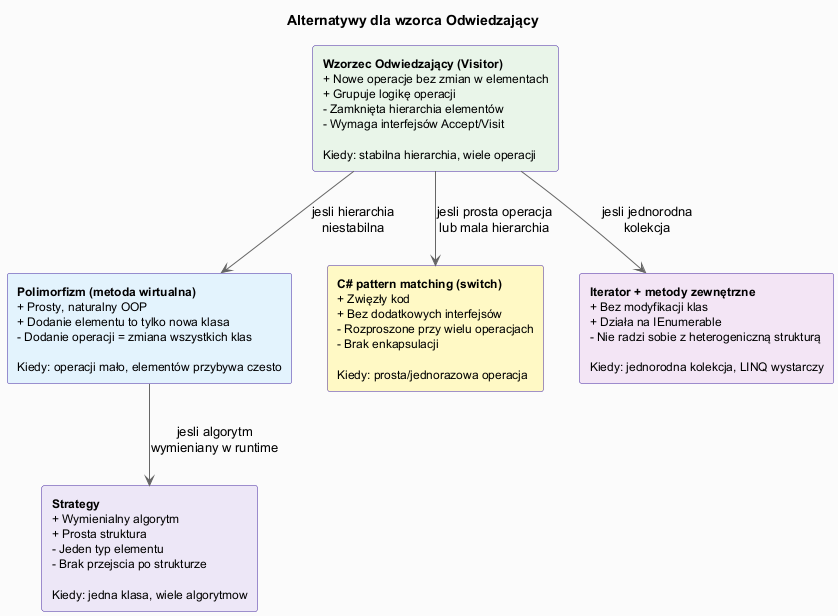

The diagram above was rendered by PlantUML. Its source (embedded in the PNG):
@startuml visitor_alternatives
skinparam backgroundColor #FAFAFA
skinparam rectangleBorderColor #4527A0
skinparam rectangleFontSize 12
skinparam arrowColor #666666
skinparam titleFontSize 14

title Alternatywy dla wzorca Odwiedzający

rectangle "**Wzorzec Odwiedzający (Visitor)**\n+ Nowe operacje bez zmian w elementach\n+ Grupuje logikę operacji\n- Zamknięta hierarchia elementów\n- Wymaga interfejsów Accept/Visit\n\nKiedy: stabilna hierarchia, wiele operacji" as VISITOR #E8F5E9

rectangle "**Polimorfizm (metoda wirtualna)**\n+ Prosty, naturalny OOP\n+ Dodanie elementu to tylko nowa klasa\n- Dodanie operacji = zmiana wszystkich klas\n\nKiedy: operacji mało, elementów przybywa czesto" as POLY #E3F2FD

rectangle "**C# pattern matching (switch)**\n+ Zwięzły kod\n+ Bez dodatkowych interfejsów\n- Rozproszone przy wielu operacjach\n- Brak enkapsulacji\n\nKiedy: prosta/jednorazowa operacja" as SWITCH #FFF9C4

rectangle "**Strategy**\n+ Wymienialny algorytm\n+ Prosta struktura\n- Jeden typ elementu\n- Brak przejscia po strukturze\n\nKiedy: jedna klasa, wiele algorytmow" as STRAT #EDE7F6

rectangle "**Iterator + metody zewnętrzne**\n+ Bez modyfikacji klas\n+ Działa na IEnumerable\n- Nie radzi sobie z heterogeniczną strukturą\n\nKiedy: jednorodna kolekcja, LINQ wystarczy" as ITER #F3E5F5

VISITOR --> POLY : jesli hierarchia\nniestabilna
VISITOR --> SWITCH : jesli prosta operacja\nlub mala hierarchia
POLY --> STRAT : jesli algorytm\nwymieniany w runtime
VISITOR --> ITER : jesli jednorodna\nkolekcja

@enduml